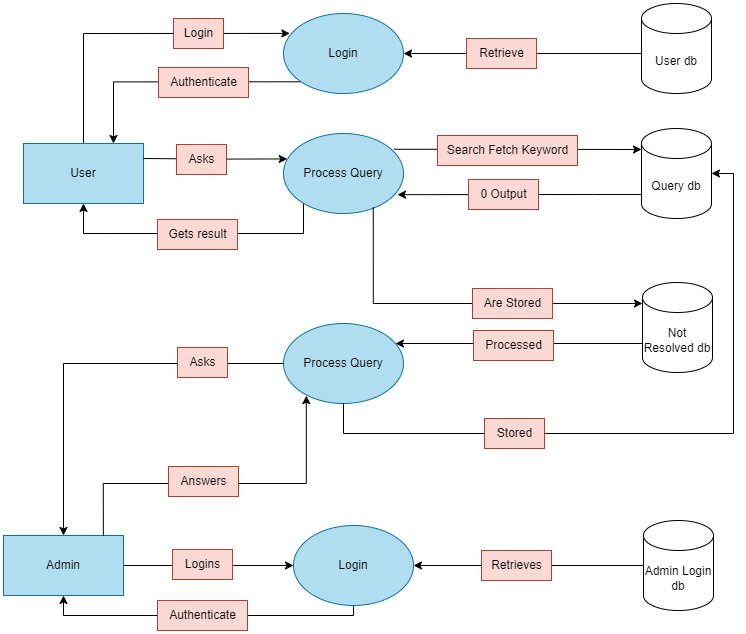

The diagram above was exported from draw.io. Its source (the exported page's mxGraphModel, read from the mxfile embedded in the PNG):
<mxGraphModel dx="1588" dy="934" grid="1" gridSize="10" guides="1" tooltips="1" connect="1" arrows="1" fold="1" page="1" pageScale="1" pageWidth="850" pageHeight="1100" math="0" shadow="0">
  <root>
    <mxCell id="0" />
    <mxCell id="1" parent="0" />
    <mxCell id="AbPA212y-2F9YV84ScOM-5" style="edgeStyle=orthogonalEdgeStyle;rounded=0;orthogonalLoop=1;jettySize=auto;html=1;exitX=0.25;exitY=0;exitDx=0;exitDy=0;entryX=0.053;entryY=0.249;entryDx=0;entryDy=0;entryPerimeter=0;" edge="1" parent="1" source="AbPA212y-2F9YV84ScOM-2" target="AbPA212y-2F9YV84ScOM-4">
      <mxGeometry relative="1" as="geometry">
        <Array as="points">
          <mxPoint x="110" y="210" />
          <mxPoint x="110" y="100" />
        </Array>
      </mxGeometry>
    </mxCell>
    <mxCell id="AbPA212y-2F9YV84ScOM-2" value="User" style="rounded=0;whiteSpace=wrap;html=1;fillColor=#b1ddf0;strokeColor=#10739e;" vertex="1" parent="1">
      <mxGeometry x="50" y="210" width="120" height="60" as="geometry" />
    </mxCell>
    <mxCell id="AbPA212y-2F9YV84ScOM-17" style="edgeStyle=orthogonalEdgeStyle;rounded=0;orthogonalLoop=1;jettySize=auto;html=1;exitX=0.012;exitY=0.619;exitDx=0;exitDy=0;exitPerimeter=0;" edge="1" parent="1" source="AbPA212y-2F9YV84ScOM-3" target="AbPA212y-2F9YV84ScOM-2">
      <mxGeometry relative="1" as="geometry">
        <Array as="points">
          <mxPoint x="330" y="250" />
          <mxPoint x="330" y="300" />
          <mxPoint x="110" y="300" />
        </Array>
      </mxGeometry>
    </mxCell>
    <mxCell id="AbPA212y-2F9YV84ScOM-3" value="Process Query" style="ellipse;whiteSpace=wrap;html=1;fillColor=#b1ddf0;strokeColor=#10739e;" vertex="1" parent="1">
      <mxGeometry x="310" y="200" width="120" height="80" as="geometry" />
    </mxCell>
    <mxCell id="AbPA212y-2F9YV84ScOM-7" style="edgeStyle=orthogonalEdgeStyle;rounded=0;orthogonalLoop=1;jettySize=auto;html=1;exitX=0;exitY=1;exitDx=0;exitDy=0;entryX=0.75;entryY=0;entryDx=0;entryDy=0;" edge="1" parent="1" source="AbPA212y-2F9YV84ScOM-4" target="AbPA212y-2F9YV84ScOM-2">
      <mxGeometry relative="1" as="geometry" />
    </mxCell>
    <mxCell id="AbPA212y-2F9YV84ScOM-4" value="Login" style="ellipse;whiteSpace=wrap;html=1;fillColor=#b1ddf0;strokeColor=#10739e;" vertex="1" parent="1">
      <mxGeometry x="310" y="80" width="120" height="80" as="geometry" />
    </mxCell>
    <mxCell id="AbPA212y-2F9YV84ScOM-9" style="edgeStyle=orthogonalEdgeStyle;rounded=0;orthogonalLoop=1;jettySize=auto;html=1;exitX=0;exitY=0.5;exitDx=0;exitDy=0;exitPerimeter=0;entryX=1;entryY=0.5;entryDx=0;entryDy=0;" edge="1" parent="1" source="AbPA212y-2F9YV84ScOM-8" target="AbPA212y-2F9YV84ScOM-4">
      <mxGeometry relative="1" as="geometry">
        <Array as="points">
          <mxPoint x="668" y="120" />
        </Array>
      </mxGeometry>
    </mxCell>
    <mxCell id="AbPA212y-2F9YV84ScOM-8" value="User db" style="shape=cylinder3;whiteSpace=wrap;html=1;boundedLbl=1;backgroundOutline=1;size=15;" vertex="1" parent="1">
      <mxGeometry x="668" y="70" width="70" height="90" as="geometry" />
    </mxCell>
    <mxCell id="AbPA212y-2F9YV84ScOM-11" value="Query db" style="shape=cylinder3;whiteSpace=wrap;html=1;boundedLbl=1;backgroundOutline=1;size=15;" vertex="1" parent="1">
      <mxGeometry x="668" y="195" width="70" height="90" as="geometry" />
    </mxCell>
    <mxCell id="AbPA212y-2F9YV84ScOM-16" style="edgeStyle=orthogonalEdgeStyle;rounded=0;orthogonalLoop=1;jettySize=auto;html=1;entryX=0.048;entryY=0.318;entryDx=0;entryDy=0;entryPerimeter=0;" edge="1" parent="1">
      <mxGeometry relative="1" as="geometry">
        <mxPoint x="170" y="225" as="sourcePoint" />
        <mxPoint x="313.7599999999999" y="225.43999999999994" as="targetPoint" />
      </mxGeometry>
    </mxCell>
    <mxCell id="AbPA212y-2F9YV84ScOM-53" style="edgeStyle=orthogonalEdgeStyle;rounded=0;orthogonalLoop=1;jettySize=auto;html=1;exitX=0;exitY=0.5;exitDx=0;exitDy=0;entryX=0.5;entryY=0;entryDx=0;entryDy=0;" edge="1" parent="1" source="AbPA212y-2F9YV84ScOM-18" target="AbPA212y-2F9YV84ScOM-28">
      <mxGeometry relative="1" as="geometry" />
    </mxCell>
    <mxCell id="AbPA212y-2F9YV84ScOM-18" value="Process Query" style="ellipse;whiteSpace=wrap;html=1;fillColor=#b1ddf0;strokeColor=#10739e;" vertex="1" parent="1">
      <mxGeometry x="310" y="390" width="120" height="80" as="geometry" />
    </mxCell>
    <mxCell id="AbPA212y-2F9YV84ScOM-21" style="edgeStyle=orthogonalEdgeStyle;rounded=0;orthogonalLoop=1;jettySize=auto;html=1;exitX=0;exitY=0;exitDx=0;exitDy=30;exitPerimeter=0;entryX=0.95;entryY=0.752;entryDx=0;entryDy=0;entryPerimeter=0;" edge="1" parent="1">
      <mxGeometry relative="1" as="geometry">
        <mxPoint x="668" y="226" as="sourcePoint" />
        <mxPoint x="424.0000000000002" y="261.1600000000001" as="targetPoint" />
        <Array as="points">
          <mxPoint x="620" y="261" />
          <mxPoint x="424" y="261" />
        </Array>
      </mxGeometry>
    </mxCell>
    <mxCell id="AbPA212y-2F9YV84ScOM-22" style="edgeStyle=orthogonalEdgeStyle;rounded=0;orthogonalLoop=1;jettySize=auto;html=1;exitX=0.923;exitY=0.197;exitDx=0;exitDy=0;exitPerimeter=0;entryX=0;entryY=0;entryDx=0;entryDy=30;entryPerimeter=0;" edge="1" parent="1" source="AbPA212y-2F9YV84ScOM-3">
      <mxGeometry relative="1" as="geometry">
        <mxPoint x="425.31999999999994" y="216.03999999999996" as="sourcePoint" />
        <mxPoint x="668" y="216" as="targetPoint" />
        <Array as="points" />
      </mxGeometry>
    </mxCell>
    <mxCell id="AbPA212y-2F9YV84ScOM-25" style="edgeStyle=orthogonalEdgeStyle;rounded=0;orthogonalLoop=1;jettySize=auto;html=1;exitX=0;exitY=0.565;exitDx=0;exitDy=0;exitPerimeter=0;" edge="1" parent="1">
      <mxGeometry relative="1" as="geometry">
        <mxPoint x="671.0000000000001" y="399.8499999999999" as="sourcePoint" />
        <mxPoint x="422" y="410" as="targetPoint" />
        <Array as="points">
          <mxPoint x="671" y="410" />
          <mxPoint x="422" y="410" />
        </Array>
      </mxGeometry>
    </mxCell>
    <mxCell id="AbPA212y-2F9YV84ScOM-23" value="Not Resolved db" style="shape=cylinder3;whiteSpace=wrap;html=1;boundedLbl=1;backgroundOutline=1;size=15;" vertex="1" parent="1">
      <mxGeometry x="669" y="349" width="70" height="90" as="geometry" />
    </mxCell>
    <mxCell id="AbPA212y-2F9YV84ScOM-24" style="edgeStyle=orthogonalEdgeStyle;rounded=0;orthogonalLoop=1;jettySize=auto;html=1;exitX=0.748;exitY=0.922;exitDx=0;exitDy=0;exitPerimeter=0;" edge="1" parent="1" source="AbPA212y-2F9YV84ScOM-3">
      <mxGeometry relative="1" as="geometry">
        <mxPoint x="400" y="280" as="sourcePoint" />
        <mxPoint x="670" y="370" as="targetPoint" />
        <Array as="points">
          <mxPoint x="400" y="370" />
          <mxPoint x="669" y="370" />
        </Array>
      </mxGeometry>
    </mxCell>
    <mxCell id="AbPA212y-2F9YV84ScOM-27" style="edgeStyle=orthogonalEdgeStyle;rounded=0;orthogonalLoop=1;jettySize=auto;html=1;exitX=0.5;exitY=1;exitDx=0;exitDy=0;entryX=1;entryY=0.5;entryDx=0;entryDy=0;entryPerimeter=0;" edge="1" parent="1" source="AbPA212y-2F9YV84ScOM-18" target="AbPA212y-2F9YV84ScOM-11">
      <mxGeometry relative="1" as="geometry">
        <Array as="points">
          <mxPoint x="370" y="500" />
          <mxPoint x="760" y="500" />
          <mxPoint x="760" y="240" />
        </Array>
      </mxGeometry>
    </mxCell>
    <mxCell id="AbPA212y-2F9YV84ScOM-60" style="edgeStyle=orthogonalEdgeStyle;rounded=0;orthogonalLoop=1;jettySize=auto;html=1;exitX=1;exitY=0.5;exitDx=0;exitDy=0;" edge="1" parent="1" source="AbPA212y-2F9YV84ScOM-28" target="AbPA212y-2F9YV84ScOM-29">
      <mxGeometry relative="1" as="geometry" />
    </mxCell>
    <mxCell id="AbPA212y-2F9YV84ScOM-28" value="Admin" style="rounded=0;whiteSpace=wrap;html=1;fillColor=#b1ddf0;strokeColor=#10739e;" vertex="1" parent="1">
      <mxGeometry x="30" y="602" width="120" height="60" as="geometry" />
    </mxCell>
    <mxCell id="AbPA212y-2F9YV84ScOM-62" style="edgeStyle=orthogonalEdgeStyle;rounded=0;orthogonalLoop=1;jettySize=auto;html=1;exitX=0.5;exitY=1;exitDx=0;exitDy=0;" edge="1" parent="1">
      <mxGeometry relative="1" as="geometry">
        <mxPoint x="380.0000000000002" y="669" as="sourcePoint" />
        <mxPoint x="90" y="662" as="targetPoint" />
        <Array as="points">
          <mxPoint x="380" y="682" />
          <mxPoint x="90" y="682" />
        </Array>
      </mxGeometry>
    </mxCell>
    <mxCell id="AbPA212y-2F9YV84ScOM-29" value="Login" style="ellipse;whiteSpace=wrap;html=1;fillColor=#b1ddf0;strokeColor=#10739e;" vertex="1" parent="1">
      <mxGeometry x="320" y="592" width="120" height="80" as="geometry" />
    </mxCell>
    <mxCell id="AbPA212y-2F9YV84ScOM-34" style="edgeStyle=orthogonalEdgeStyle;rounded=0;orthogonalLoop=1;jettySize=auto;html=1;exitX=0;exitY=0.5;exitDx=0;exitDy=0;exitPerimeter=0;" edge="1" parent="1" source="AbPA212y-2F9YV84ScOM-31" target="AbPA212y-2F9YV84ScOM-29">
      <mxGeometry relative="1" as="geometry" />
    </mxCell>
    <mxCell id="AbPA212y-2F9YV84ScOM-31" value="Admin Login db" style="shape=cylinder3;whiteSpace=wrap;html=1;boundedLbl=1;backgroundOutline=1;size=15;" vertex="1" parent="1">
      <mxGeometry x="670" y="587" width="70" height="90" as="geometry" />
    </mxCell>
    <mxCell id="AbPA212y-2F9YV84ScOM-40" value="Login" style="text;html=1;align=center;verticalAlign=middle;resizable=0;points=[];autosize=1;strokeColor=#ae4132;fillColor=#fad9d5;" vertex="1" parent="1">
      <mxGeometry x="200" y="85" width="50" height="30" as="geometry" />
    </mxCell>
    <mxCell id="AbPA212y-2F9YV84ScOM-41" value="Retrieve" style="text;html=1;align=center;verticalAlign=middle;resizable=0;points=[];autosize=1;strokeColor=#ae4132;fillColor=#fad9d5;" vertex="1" parent="1">
      <mxGeometry x="493" y="105" width="70" height="30" as="geometry" />
    </mxCell>
    <mxCell id="AbPA212y-2F9YV84ScOM-42" value="Authenticate" style="text;html=1;align=center;verticalAlign=middle;resizable=0;points=[];autosize=1;strokeColor=#ae4132;fillColor=#fad9d5;" vertex="1" parent="1">
      <mxGeometry x="185" y="134" width="90" height="30" as="geometry" />
    </mxCell>
    <mxCell id="AbPA212y-2F9YV84ScOM-44" value="Asks" style="text;html=1;align=center;verticalAlign=middle;resizable=0;points=[];autosize=1;strokeColor=#ae4132;fillColor=#fad9d5;" vertex="1" parent="1">
      <mxGeometry x="203" y="211" width="50" height="30" as="geometry" />
    </mxCell>
    <mxCell id="AbPA212y-2F9YV84ScOM-46" value="Gets result" style="text;html=1;align=center;verticalAlign=middle;resizable=0;points=[];autosize=1;strokeColor=#ae4132;fillColor=#fad9d5;" vertex="1" parent="1">
      <mxGeometry x="184" y="286" width="80" height="30" as="geometry" />
    </mxCell>
    <mxCell id="AbPA212y-2F9YV84ScOM-48" value="Search Fetch Keyword" style="text;html=1;align=center;verticalAlign=middle;resizable=0;points=[];autosize=1;strokeColor=#ae4132;fillColor=#fad9d5;perimeterSpacing=0;" vertex="1" parent="1">
      <mxGeometry x="464" y="202" width="140" height="30" as="geometry" />
    </mxCell>
    <mxCell id="AbPA212y-2F9YV84ScOM-50" value="0 Output" style="text;html=1;align=center;verticalAlign=middle;resizable=0;points=[];autosize=1;strokeColor=#ae4132;fillColor=#fad9d5;" vertex="1" parent="1">
      <mxGeometry x="495" y="246" width="70" height="30" as="geometry" />
    </mxCell>
    <mxCell id="AbPA212y-2F9YV84ScOM-52" value="Are Stored" style="text;html=1;align=center;verticalAlign=middle;resizable=0;points=[];autosize=1;strokeColor=#ae4132;fillColor=#fad9d5;" vertex="1" parent="1">
      <mxGeometry x="499" y="355" width="80" height="30" as="geometry" />
    </mxCell>
    <mxCell id="AbPA212y-2F9YV84ScOM-54" value="Asks" style="text;html=1;align=center;verticalAlign=middle;resizable=0;points=[];autosize=1;strokeColor=#ae4132;fillColor=#fad9d5;" vertex="1" parent="1">
      <mxGeometry x="204" y="414" width="50" height="30" as="geometry" />
    </mxCell>
    <mxCell id="AbPA212y-2F9YV84ScOM-55" style="edgeStyle=orthogonalEdgeStyle;rounded=0;orthogonalLoop=1;jettySize=auto;html=1;entryX=0.19;entryY=0.902;entryDx=0;entryDy=0;entryPerimeter=0;exitX=0.832;exitY=0;exitDx=0;exitDy=0;exitPerimeter=0;" edge="1" parent="1" source="AbPA212y-2F9YV84ScOM-28" target="AbPA212y-2F9YV84ScOM-18">
      <mxGeometry relative="1" as="geometry">
        <mxPoint x="130" y="600" as="sourcePoint" />
        <Array as="points">
          <mxPoint x="130" y="550" />
          <mxPoint x="333" y="550" />
        </Array>
      </mxGeometry>
    </mxCell>
    <mxCell id="AbPA212y-2F9YV84ScOM-56" value="Answers" style="text;html=1;align=center;verticalAlign=middle;resizable=0;points=[];autosize=1;strokeColor=#ae4132;fillColor=#fad9d5;" vertex="1" parent="1">
      <mxGeometry x="195" y="533" width="70" height="30" as="geometry" />
    </mxCell>
    <mxCell id="AbPA212y-2F9YV84ScOM-61" value="Logins" style="text;html=1;align=center;verticalAlign=middle;resizable=0;points=[];autosize=1;strokeColor=#ae4132;fillColor=#fad9d5;" vertex="1" parent="1">
      <mxGeometry x="199" y="616" width="60" height="30" as="geometry" />
    </mxCell>
    <mxCell id="AbPA212y-2F9YV84ScOM-63" value="Authenticate" style="text;html=1;align=center;verticalAlign=middle;resizable=0;points=[];autosize=1;strokeColor=#ae4132;fillColor=#fad9d5;" vertex="1" parent="1">
      <mxGeometry x="184" y="667" width="90" height="30" as="geometry" />
    </mxCell>
    <mxCell id="AbPA212y-2F9YV84ScOM-64" value="Retrieves" style="text;html=1;align=center;verticalAlign=middle;resizable=0;points=[];autosize=1;strokeColor=#ae4132;fillColor=#fad9d5;" vertex="1" parent="1">
      <mxGeometry x="508" y="617" width="70" height="30" as="geometry" />
    </mxCell>
    <mxCell id="AbPA212y-2F9YV84ScOM-65" value="Stored" style="text;html=1;align=center;verticalAlign=middle;resizable=0;points=[];autosize=1;strokeColor=#ae4132;fillColor=#fad9d5;" vertex="1" parent="1">
      <mxGeometry x="511" y="485" width="60" height="30" as="geometry" />
    </mxCell>
    <mxCell id="AbPA212y-2F9YV84ScOM-68" value="Processed" style="text;html=1;align=center;verticalAlign=middle;resizable=0;points=[];autosize=1;strokeColor=#ae4132;fillColor=#fad9d5;" vertex="1" parent="1">
      <mxGeometry x="500" y="397" width="80" height="30" as="geometry" />
    </mxCell>
  </root>
</mxGraphModel>